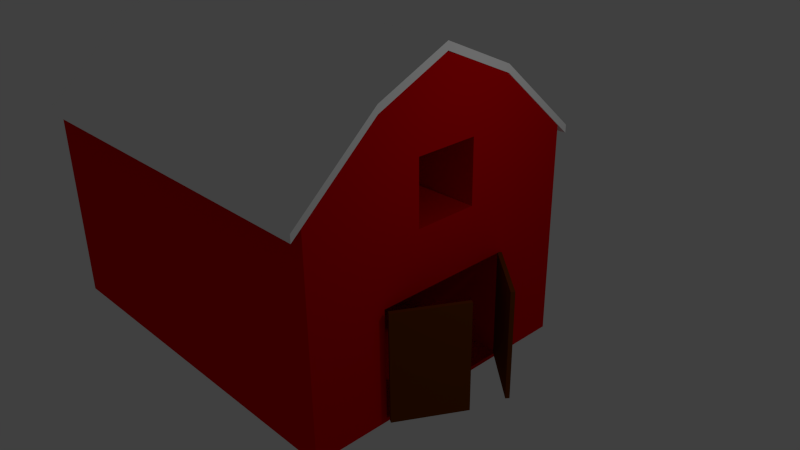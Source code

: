 # Source: ferme.blend  (saved by Blender 2.73.0; exported with 4.5.12 LTS)
import bpy
from mathutils import Matrix  # noqa: F401  (used for matrix-valued properties, if any)

bpy.ops.wm.read_factory_settings(use_empty=True)
scene = bpy.context.scene
scene.name = 'Scene'

# ---- collections
col_collection_1 = bpy.data.collections.new('Collection 1'); scene.collection.children.link(col_collection_1)

# ---- materials (node trees are filled in below, after node groups)
mat_material_002 = bpy.data.materials.new('Material.002')
mat_material_002.alpha_threshold = 0.0
mat_material_002.use_transparent_shadow = False
mat_material_002.diffuse_color = (1.0, 1.0, 1.0, 1.0)
mat_material_002.roughness = 0.5
mat_material_001 = bpy.data.materials.new('Material.001')
mat_material_001.alpha_threshold = 0.0
mat_material_001.use_transparent_shadow = False
mat_material_001.diffuse_color = (0.1642, 0.03823, 0.0, 1.0)
mat_material_001.roughness = 0.5
mat_material = bpy.data.materials.new('Material')
mat_material.alpha_threshold = 0.0
mat_material.use_transparent_shadow = False
mat_material.diffuse_color = (0.7241, 0.0, 0.00224, 1.0)
mat_material.roughness = 0.5
mat_material.line_color = (0.0, 0.0, 0.0, 1.0)

# ---- material node trees

# ---- world
world_world = bpy.data.worlds.new('World'); scene.world = world_world
world_world.color = (0.05088, 0.05088, 0.05088)
world_world.use_sun_shadow = False
world_world.sun_shadow_jitter_overblur = 0.0
world_world.cycles.sampling_method = 'MANUAL'
world_world.cycles.sample_map_resolution = 256

# ---- cameras
cam_camera = bpy.data.cameras.new('Camera')
cam_camera.clip_end = 100.0
cam_camera.lens = 35.0
cam_camera.sensor_width = 32.0
cam_camera.sensor_height = 18.0
cam_camera.ortho_scale = 7.314
cam_camera.dof.focus_distance = 0.0
cam_camera.dof.aperture_fstop = 128.0

# ---- lights
light_lamp = bpy.data.lights.new('Lamp', 'POINT')
light_lamp.transmission_factor = 0.0
light_lamp.cutoff_distance = 30.0
light_lamp.energy = 100.0
light_lamp.shadow_buffer_clip_start = 1.001
light_lamp.shadow_soft_size = 0.1
light_lamp.shadow_maximum_resolution = 0.006
light_lamp.use_absolute_resolution = True
light_lamp.cycles.use_multiple_importance_sampling = False

# ---- meshes
me_cube_009 = bpy.data.meshes.new('Cube.009')
me_cube_009.from_pydata([(-1.0, -0.9732, -35.61), (-1.0, 1.027, -35.61), (1.0, 1.027, -35.61), (1.0, -0.9732, -35.61), (-1.0, -0.9732, -33.61), (-1.0, 1.027, -33.61), (1.0, 1.027, -33.61), (1.0, -0.9732, -33.61), (-1.0, 0.02676, -6.27), (1.0, 0.02676, -6.27), (-1.0, 0.02676, -8.27), (1.0, 0.02676, -8.27), (-1.0, 0.4893, -14.64), (-1.0, 0.4893, -16.64), (1.0, 0.4893, -14.64), (1.0, 0.4893, -16.64), (1.0, -0.4357, -16.64), (1.0, -0.4357, -14.64), (-1.0, -0.4357, -16.64), (-1.0, -0.4357, -14.64)], [], [(12, 5, 1, 13), (5, 6, 2, 1), (6, 14, 15, 2), (7, 4, 0, 3), (13, 1, 2, 15), (14, 6, 5, 12), (9, 17, 16, 11), (19, 8, 10, 18), (18, 10, 11, 16), (17, 9, 8, 19), (14, 9, 11, 15), (8, 12, 13, 10), (10, 13, 15, 11), (9, 14, 12, 8), (7, 17, 19, 4), (17, 7, 3, 16), (4, 19, 18, 0), (0, 18, 16, 3)])
me_cube_009.materials.append(mat_material_002)
me_cube_009.use_remesh_preserve_volume = False
me_cube_009.use_remesh_preserve_attributes = False
me_cube_009.use_mirror_vertex_groups = False
me_cube_009.update()
me_cube_008 = bpy.data.meshes.new('Cube.008')
me_cube_008.from_pydata([(-1.0, -1.0, -1.0), (-1.0, 1.0, -1.0), (1.0, 1.0, -1.0), (1.0, -1.0, -1.0), (-1.0, -1.0, 1.0), (-1.0, 1.0, 1.0), (1.0, 1.0, 1.0), (1.0, -1.0, 1.0)], [], [(4, 5, 1, 0), (5, 6, 2, 1), (6, 7, 3, 2), (7, 4, 0, 3), (0, 1, 2, 3), (7, 6, 5, 4)])
me_cube_008.materials.append(mat_material_001)
me_cube_008.use_remesh_preserve_volume = False
me_cube_008.use_remesh_preserve_attributes = False
me_cube_008.use_mirror_vertex_groups = False
me_cube_008.update()
me_cube_007 = bpy.data.meshes.new('Cube.007')
me_cube_007.from_pydata([(-1.0, -1.0, -1.0), (-1.0, 1.0, -1.0), (1.0, 1.0, -1.0), (1.0, -1.0, -1.0), (-1.0, -1.0, 1.0), (-1.0, 1.0, 1.0), (1.0, 1.0, 1.0), (1.0, -1.0, 1.0)], [], [(4, 5, 1, 0), (5, 6, 2, 1), (6, 7, 3, 2), (7, 4, 0, 3), (0, 1, 2, 3), (7, 6, 5, 4)])
me_cube_007.materials.append(mat_material_001)
me_cube_007.use_remesh_preserve_volume = False
me_cube_007.use_remesh_preserve_attributes = False
me_cube_007.use_mirror_vertex_groups = False
me_cube_007.update()
me_cube_006 = bpy.data.meshes.new('Cube.006')
me_cube_006.from_pydata([(-1.0, -1.0, -1.0), (-1.0, 1.0, -1.0), (1.0, 1.0, -1.0), (1.0, -1.0, -1.0), (-1.0, -1.0, 1.0), (-1.0, 1.0, 1.0), (1.0, 1.0, 1.0), (1.0, -1.0, 1.0)], [], [(4, 5, 1, 0), (5, 6, 2, 1), (6, 7, 3, 2), (7, 4, 0, 3), (0, 1, 2, 3), (7, 6, 5, 4)])
me_cube_006.materials.append(mat_material_001)
me_cube_006.use_remesh_preserve_volume = False
me_cube_006.use_remesh_preserve_attributes = False
me_cube_006.use_mirror_vertex_groups = False
me_cube_006.update()
me_cube_005 = bpy.data.meshes.new('Cube.005')
me_cube_005.from_pydata([(-1.0, -1.0, -1.0), (-1.0, 1.0, -1.0), (1.0, 1.0, -1.0), (1.0, -1.0, -1.0), (-1.0, -1.0, 1.0), (-1.0, 1.0, 1.0), (1.0, 1.0, 1.0), (1.0, -1.0, 1.0)], [], [(4, 5, 1, 0), (5, 6, 2, 1), (6, 7, 3, 2), (7, 4, 0, 3), (0, 1, 2, 3), (7, 6, 5, 4)])
me_cube_005.materials.append(mat_material_001)
me_cube_005.use_remesh_preserve_volume = False
me_cube_005.use_remesh_preserve_attributes = False
me_cube_005.use_mirror_vertex_groups = False
me_cube_005.update()
me_cube = bpy.data.meshes.new('Cube')
me_cube.from_pydata([(1.0, 1.24, -1.0), (1.0, -1.246, -1.0), (-1.0, -1.246, -1.0), (-1.0, 1.24, -1.0), (1.0, 1.241, 4.542), (-1.0, 1.241, 4.542), (1.0, 0.6206, 6.21), (1.0, 0.6148, 1.897), (1.0, 0.6148, -0.9027), (1.0, -0.5852, -0.9027), (1.0, -1.241, 4.542), (-1.0, -1.241, 4.542), (-1.0, -0.5852, -0.9027), (-1.0, 0.6148, -0.9027), (-1.0, 0.6148, 1.897), (-1.0, -0.5852, 1.897), (-1.0, -0.1647, 3.401), (-1.0, 0.281, 3.401), (-1.0, 0.281, 4.995), (-1.0, 0.6206, 6.21), (1.0, 1.241, 4.542), (1.0, 0.6206, 6.21), (1.0, -0.6206, 6.21), (1.0, -0.5852, 1.897), (1.0, -0.2523, 3.401), (1.0, -0.2523, 5.001), (1.0, 0.281, 5.001), (1.0, -7.153e-07, 6.979), (1.0, 0.281, 3.401), (-1.0, -1.241, 4.542), (-1.0, 2.384e-07, 6.979), (-1.0, 0.281, 5.001), (-1.0, -0.2523, 5.001), (-1.0, -0.2523, 3.401), (-1.0, -0.6206, 6.21), (-1.0, 1.241, 4.542), (1.0, -7.153e-07, 6.979), (1.0, -1.241, 4.542), (1.0, -0.6206, 6.21), (-1.0, -0.6206, 6.21), (-1.0, 2.384e-07, 6.979), (-1.0, 0.6206, 6.21), (-1.0, 2.384e-07, 6.979), (-1.0, 2.384e-07, 6.979), (1.0, -7.153e-07, 6.979), (1.0, -7.153e-07, 6.979), (1.0, -7.153e-07, 6.979), (1.0, -7.153e-07, 6.979), (-1.0, 2.384e-07, 6.979), (-1.0, 2.384e-07, 6.979)], [], [(0, 1, 2, 3), (4, 0, 3, 5), (6, 7, 8, 9, 1, 0, 4), (1, 10, 11, 2), (5, 3, 2, 12, 13, 14, 15, 16, 17, 18, 19), (22, 10, 1, 9, 23, 24, 25, 26, 6, 27), (6, 26, 28, 24, 23, 7), (14, 13, 8, 7), (13, 12, 9, 8), (30, 19, 18, 31, 32, 33, 16, 15, 12, 2, 11, 34), (7, 23, 15, 14), (35, 20, 4, 5), (20, 21, 6, 4), (21, 36, 27, 6), (10, 22, 38, 37), (23, 9, 12, 15), (22, 27, 36, 38), (37, 29, 11, 10), (19, 30, 40, 41), (34, 11, 29, 39), (41, 35, 5, 19), (20, 35, 41, 21), (21, 41, 40, 36), (38, 39, 29, 37), (39, 40, 30, 34), (36, 40, 39, 38), (31, 18, 17, 28, 26), (26, 25, 32, 31), (17, 16, 33, 24, 28), (25, 24, 33, 32), (45, 42, 43, 44), (47, 44, 45, 46), (43, 48, 49, 42)])
me_cube.materials.append(mat_material)
me_cube.use_remesh_preserve_volume = False
me_cube.use_remesh_preserve_attributes = False
me_cube.use_mirror_vertex_groups = False
me_cube.update()

# ---- objects
ob_cube_005 = bpy.data.objects.new('Cube.005', me_cube_009)
ob_cube_004 = bpy.data.objects.new('Cube.004', me_cube_008)
ob_cube_003 = bpy.data.objects.new('Cube.003', me_cube_007)
ob_cube_002 = bpy.data.objects.new('Cube.002', me_cube_006)
ob_cube_001 = bpy.data.objects.new('Cube.001', me_cube_005)
ob_cube = bpy.data.objects.new('Cube', me_cube)
ob_lamp = bpy.data.objects.new('Lamp', light_lamp)
ob_camera = bpy.data.objects.new('Camera', cam_camera)

# ---- transforms, parenting, visibility, modifiers, constraints
ob_cube_005.location = (0.02468, -0.09653, 8.815)
ob_cube_005.scale = (5.0, 4.0, 0.1)
ob_cube_005.lineart.crease_threshold = 0.0
ob_cube_004.location = (-5.739, -1.271, 1.478)
ob_cube_004.rotation_euler = (0.0, -0.0, 1.047)
ob_cube_004.scale = (0.05, 0.9, 1.4)
ob_cube_004.lineart.crease_threshold = 0.0
ob_cube_003.location = (-5.498, 1.152, 1.476)
ob_cube_003.rotation_euler = (0.0, -0.0, -0.6981)
ob_cube_003.scale = (0.05, 0.9, 1.4)
ob_cube_003.lineart.crease_threshold = 0.0
ob_cube_002.location = (5.699, 1.255, 1.496)
ob_cube_002.rotation_euler = (0.0, -0.0, 0.8727)
ob_cube_002.scale = (0.05, 0.9, 1.4)
ob_cube_002.lineart.crease_threshold = 0.0
ob_cube_001.location = (5.593, -1.006, 1.503)
ob_cube_001.rotation_euler = (0.0, 0.0, -0.5236)
ob_cube_001.scale = (0.05, 0.9, 1.4)
ob_cube_001.lineart.crease_threshold = 0.0
ob_cube.location = (0.0, 0.0, 1.0)
ob_cube.scale = (5.0, 3.0, 1.0)
ob_cube.lock_rotations_4d = False
ob_cube.empty_display_type = 'ARROWS'
ob_cube.lineart.crease_threshold = 0.0
ob_lamp.location = (10.15, 1.005, 8.514)
ob_lamp.rotation_euler = (0.6503, 0.05522, 1.866)
ob_lamp.lock_rotations_4d = False
ob_lamp.empty_display_type = 'ARROWS'
ob_lamp.color = (0.0, 0.0, 0.0, 0.0)
ob_lamp.lineart.crease_threshold = 0.0
ob_camera.location = (16.47, -11.99, 12.49)
ob_camera.rotation_euler = (1.109, 0.01082, 0.8149)
ob_camera.lock_rotations_4d = False
ob_camera.empty_display_type = 'ARROWS'
ob_camera.color = (0.0, 0.0, 0.0, 0.0)
ob_camera.display_type = 'WIRE'
ob_camera.lineart.crease_threshold = 0.0

# ---- collection membership
col_collection_1.objects.link(ob_cube_005)
col_collection_1.objects.link(ob_cube_004)
col_collection_1.objects.link(ob_cube_003)
col_collection_1.objects.link(ob_cube_002)
col_collection_1.objects.link(ob_cube_001)
col_collection_1.objects.link(ob_cube)
col_collection_1.objects.link(ob_lamp)
col_collection_1.objects.link(ob_camera)

# ---- scene / render settings (as saved in the file)
scene.camera = ob_camera
scene.frame_start = 1; scene.frame_end = 250; scene.frame_set(1)
scene.render.engine = 'BLENDER_EEVEE_NEXT'
scene.render.resolution_percentage = 50
scene.render.dither_intensity = 0.0
scene.cycles.use_denoising = False
scene.cycles.samples = 10
scene.cycles.sampling_pattern = 'TABULATED_SOBOL'
scene.cycles.light_sampling_threshold = 0.0
scene.cycles.use_adaptive_sampling = False
scene.cycles.use_light_tree = False
scene.cycles.blur_glossy = 0.0
scene.cycles.pixel_filter_type = 'GAUSSIAN'
scene.cycles.sample_clamp_indirect = 0.0
scene.view_settings.view_transform = 'Standard'
bpy.context.view_layer.update()
